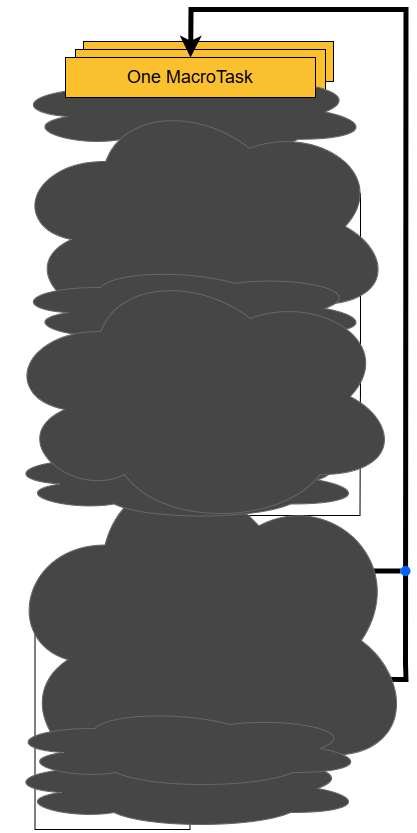

The diagram above was exported from draw.io. Its source (the exported page's mxGraphModel, read from the mxfile embedded in the PNG):
<mxGraphModel dx="2722" dy="1313" grid="1" gridSize="10" guides="0" tooltips="1" connect="1" arrows="1" fold="1" page="1" pageScale="1" pageWidth="827" pageHeight="1169" math="0" shadow="0">
  <root>
    <mxCell id="0" />
    <mxCell id="1" parent="0" />
    <mxCell id="2" value="&lt;font style=&quot;font-size: 18px;&quot;&gt;One MacroTask&lt;/font&gt;" style="rounded=0;whiteSpace=wrap;html=1;fillColor=#FBC02D;" vertex="1" parent="1">
      <mxGeometry x="-538" y="205" width="250" height="40" as="geometry" />
    </mxCell>
    <mxCell id="3" value="&lt;font style=&quot;font-size: 18px;&quot;&gt;One MacroTask&lt;/font&gt;" style="rounded=0;whiteSpace=wrap;html=1;fillColor=#FBC02D;" vertex="1" parent="1">
      <mxGeometry x="-546" y="213" width="250" height="40" as="geometry" />
    </mxCell>
    <mxCell id="4" value="&lt;font style=&quot;font-size: 18px;&quot;&gt;All MicroTasks&lt;/font&gt;" style="rounded=0;whiteSpace=wrap;html=1;fillColor=#FB8C00;" vertex="1" parent="1">
      <mxGeometry x="-555.75" y="261" width="250" height="40" as="geometry" />
    </mxCell>
    <mxCell id="5" value="" style="ellipse;shape=cloud;whiteSpace=wrap;html=1;fillColor=#464646;gradientColor=none;strokeColor=#666666;" vertex="1" parent="1">
      <mxGeometry x="-611.5" y="230" width="360" height="91" as="geometry" />
    </mxCell>
    <mxCell id="6" style="edgeStyle=orthogonalEdgeStyle;rounded=0;orthogonalLoop=1;jettySize=auto;html=1;exitX=0.5;exitY=1;exitDx=0;exitDy=0;entryX=0.5;entryY=0;entryDx=0;entryDy=0;" edge="1" source="4" target="11" parent="1">
      <mxGeometry relative="1" as="geometry" />
    </mxCell>
    <mxCell id="7" value="" style="endArrow=classic;html=1;rounded=0;entryX=0.5;entryY=0;entryDx=0;entryDy=0;exitX=0.5;exitY=1;exitDx=0;exitDy=0;" edge="1" source="11" target="8" parent="1">
      <mxGeometry width="50" height="50" relative="1" as="geometry">
        <mxPoint x="-355.25" y="386.77499999999986" as="sourcePoint" />
        <mxPoint x="-485.75" y="497.55" as="targetPoint" />
        <Array as="points" />
      </mxGeometry>
    </mxCell>
    <mxCell id="8" value="&lt;font style=&quot;font-size: 18px; color: rgb(255, 255, 255);&quot;&gt;All requestAnimationFrame()&lt;/font&gt;" style="rounded=0;whiteSpace=wrap;html=1;fillColor=#43A047;" vertex="1" parent="1">
      <mxGeometry x="-555.5" y="416" width="250" height="38" as="geometry" />
    </mxCell>
    <mxCell id="9" value="" style="endArrow=none;html=1;rounded=0;exitX=1;exitY=0.5;exitDx=0;exitDy=0;" edge="1" source="11" parent="1">
      <mxGeometry width="50" height="50" relative="1" as="geometry">
        <mxPoint x="-401" y="601" as="sourcePoint" />
        <mxPoint x="-261" y="561" as="targetPoint" />
        <Array as="points">
          <mxPoint x="-261" y="357" />
        </Array>
      </mxGeometry>
    </mxCell>
    <mxCell id="10" value="&lt;font style=&quot;font-size: 18px;&quot;&gt;Yes&lt;/font&gt;" style="text;html=1;align=center;verticalAlign=middle;whiteSpace=wrap;rounded=0;" vertex="1" parent="1">
      <mxGeometry x="-438.5" y="376.55" width="60" height="30" as="geometry" />
    </mxCell>
    <mxCell id="11" value="&lt;font style=&quot;font-size: 18px;&quot;&gt;Next Frame?&lt;/font&gt;" style="rhombus;whiteSpace=wrap;html=1;fillColor=#EEEEEE;" vertex="1" parent="1">
      <mxGeometry x="-555.75" y="333" width="250" height="48" as="geometry" />
    </mxCell>
    <mxCell id="12" value="&lt;font style=&quot;font-size: 18px;&quot;&gt;No&lt;/font&gt;" style="text;html=1;align=center;verticalAlign=middle;whiteSpace=wrap;rounded=0;" vertex="1" parent="1">
      <mxGeometry x="-321" y="333" width="60" height="30" as="geometry" />
    </mxCell>
    <mxCell id="13" value="" style="ellipse;shape=cloud;whiteSpace=wrap;html=1;fillColor=#464646;gradientColor=none;strokeColor=#666666;" vertex="1" parent="1">
      <mxGeometry x="-611.5" y="260" width="383" height="260" as="geometry" />
    </mxCell>
    <mxCell id="14" value="" style="shape=ellipse;fillColor=#0065FF;strokeColor=none;html=1;sketch=0;" vertex="1" parent="1">
      <mxGeometry x="-436.5" y="674" width="10" height="10" as="geometry" />
    </mxCell>
    <mxCell id="15" value="" style="edgeStyle=orthogonalEdgeStyle;rounded=0;orthogonalLoop=1;jettySize=auto;html=1;endArrow=none;startFill=0;" edge="1" source="18" target="21" parent="1">
      <mxGeometry relative="1" as="geometry" />
    </mxCell>
    <mxCell id="16" value="" style="endArrow=classic;html=1;rounded=0;exitX=0.5;exitY=1;exitDx=0;exitDy=0;entryX=0.5;entryY=0;entryDx=0;entryDy=0;" edge="1" source="21" target="28" parent="1">
      <mxGeometry width="50" height="50" relative="1" as="geometry">
        <mxPoint x="-449" y="774" as="sourcePoint" />
        <mxPoint x="-399" y="724" as="targetPoint" />
      </mxGeometry>
    </mxCell>
    <mxCell id="17" value="&lt;font style=&quot;font-size: 18px;&quot;&gt;No&lt;/font&gt;" style="text;html=1;align=center;verticalAlign=middle;whiteSpace=wrap;rounded=0;" vertex="1" parent="1">
      <mxGeometry x="-443" y="760.5" width="60" height="30" as="geometry" />
    </mxCell>
    <mxCell id="18" value="" style="shape=ellipse;fillColor=#0065FF;strokeColor=none;html=1;sketch=0;" vertex="1" parent="1">
      <mxGeometry x="-436.5" y="787" width="10" height="10" as="geometry" />
    </mxCell>
    <mxCell id="19" value="" style="endArrow=none;html=1;rounded=0;entryX=1;entryY=0.5;entryDx=0;entryDy=0;exitX=1;exitY=0.5;exitDx=0;exitDy=0;" edge="1" source="14" target="43" parent="1">
      <mxGeometry width="50" height="50" relative="1" as="geometry">
        <mxPoint x="-441" y="714" as="sourcePoint" />
        <mxPoint x="-391" y="664" as="targetPoint" />
        <Array as="points">
          <mxPoint x="-261.5" y="679" />
          <mxPoint x="-261" y="534" />
        </Array>
      </mxGeometry>
    </mxCell>
    <mxCell id="20" value="" style="endArrow=classic;html=1;rounded=0;exitX=0.5;exitY=1;exitDx=0;exitDy=0;entryX=0.5;entryY=0;entryDx=0;entryDy=0;" edge="1" source="35" target="21" parent="1">
      <mxGeometry width="50" height="50" relative="1" as="geometry">
        <mxPoint x="-451" y="704" as="sourcePoint" />
        <mxPoint x="-401" y="654" as="targetPoint" />
      </mxGeometry>
    </mxCell>
    <mxCell id="21" value="&lt;font style=&quot;color: rgb(0, 0, 0);&quot;&gt;&lt;span style=&quot;font-size: 18px;&quot;&gt;&lt;font style=&quot;color: rgb(0, 0, 0);&quot;&gt;Any Macrotasks?&lt;/font&gt;&lt;/span&gt;&lt;/font&gt;" style="rhombus;whiteSpace=wrap;html=1;fillColor=#EEEEEE;" vertex="1" parent="1">
      <mxGeometry x="-556.5" y="704.5" width="250" height="60" as="geometry" />
    </mxCell>
    <mxCell id="22" value="" style="endArrow=none;html=1;rounded=0;exitX=1;exitY=0.5;exitDx=0;exitDy=0;strokeWidth=5;" edge="1" source="21" target="44" parent="1">
      <mxGeometry width="50" height="50" relative="1" as="geometry">
        <mxPoint x="-308" y="735" as="sourcePoint" />
        <mxPoint x="-211" y="734" as="targetPoint" />
      </mxGeometry>
    </mxCell>
    <mxCell id="23" value="&lt;font style=&quot;font-size: 18px;&quot;&gt;Yes&lt;/font&gt;" style="text;html=1;align=center;verticalAlign=middle;whiteSpace=wrap;rounded=0;" vertex="1" parent="1">
      <mxGeometry x="-316.5" y="707" width="57.5" height="27" as="geometry" />
    </mxCell>
    <mxCell id="24" value="&lt;font style=&quot;font-size: 18px;&quot;&gt;No&lt;/font&gt;" style="text;html=1;align=center;verticalAlign=middle;whiteSpace=wrap;rounded=0;" vertex="1" parent="1">
      <mxGeometry x="-317.75" y="814" width="60" height="30" as="geometry" />
    </mxCell>
    <mxCell id="25" value="" style="endArrow=classic;html=1;rounded=0;exitX=1.016;exitY=0.495;exitDx=0;exitDy=0;entryX=0.5;entryY=0;entryDx=0;entryDy=0;strokeWidth=5;exitPerimeter=0;" edge="1" source="28" target="39" parent="1">
      <mxGeometry width="50" height="50" relative="1" as="geometry">
        <mxPoint x="-278.5" y="929.7749999999999" as="sourcePoint" />
        <mxPoint x="-401" y="221" as="targetPoint" />
        <Array as="points">
          <mxPoint x="-215.5" y="843" />
          <mxPoint x="-216" y="827" />
          <mxPoint x="-215.5" y="173" />
          <mxPoint x="-430.5" y="173" />
        </Array>
      </mxGeometry>
    </mxCell>
    <mxCell id="26" value="" style="endArrow=none;html=1;rounded=0;entryX=0.498;entryY=1.011;entryDx=0;entryDy=0;entryPerimeter=0;" edge="1" source="18" target="37" parent="1">
      <mxGeometry width="50" height="50" relative="1" as="geometry">
        <mxPoint x="-431.5" y="792" as="sourcePoint" />
        <mxPoint x="-431.5" y="973" as="targetPoint" />
        <Array as="points">
          <mxPoint x="-586.5" y="792" />
          <mxPoint x="-586.5" y="993" />
          <mxPoint x="-431.5" y="993" />
        </Array>
      </mxGeometry>
    </mxCell>
    <mxCell id="27" value="" style="endArrow=classic;html=1;rounded=0;exitX=0.5;exitY=1;exitDx=0;exitDy=0;entryX=0.5;entryY=0;entryDx=0;entryDy=0;" edge="1" source="28" target="30" parent="1">
      <mxGeometry width="50" height="50" relative="1" as="geometry">
        <mxPoint x="-376" y="952" as="sourcePoint" />
        <mxPoint x="-326" y="902" as="targetPoint" />
      </mxGeometry>
    </mxCell>
    <mxCell id="28" value="&lt;font style=&quot;font-size: 18px;&quot;&gt;Free time?*&lt;/font&gt;" style="rhombus;whiteSpace=wrap;html=1;fillColor=#EEEEEE;" vertex="1" parent="1">
      <mxGeometry x="-556.5" y="822" width="250" height="41.55" as="geometry" />
    </mxCell>
    <mxCell id="29" value="&lt;font style=&quot;font-size: 18px;&quot;&gt;Yes&lt;/font&gt;" style="text;html=1;align=center;verticalAlign=middle;whiteSpace=wrap;rounded=0;" vertex="1" parent="1">
      <mxGeometry x="-443" y="860" width="60" height="30" as="geometry" />
    </mxCell>
    <mxCell id="30" value="&lt;font style=&quot;font-size: 18px; color: rgb(255, 255, 255);&quot;&gt;One requestIdleCallback()&lt;/font&gt;" style="rounded=0;whiteSpace=wrap;html=1;fillColor=#8E24AA;" vertex="1" parent="1">
      <mxGeometry x="-556.5" y="892" width="250" height="40" as="geometry" />
    </mxCell>
    <mxCell id="31" value="" style="ellipse;shape=cloud;whiteSpace=wrap;html=1;fillColor=#464646;gradientColor=none;strokeColor=#666666;" vertex="1" parent="1">
      <mxGeometry x="-619" y="613" width="410" height="382.23" as="geometry" />
    </mxCell>
    <mxCell id="32" value="" style="endArrow=classic;html=1;rounded=0;exitX=0.5;exitY=1;exitDx=0;exitDy=0;entryX=0.5;entryY=0;entryDx=0;entryDy=0;" edge="1" source="33" target="43" parent="1">
      <mxGeometry width="50" height="50" relative="1" as="geometry">
        <mxPoint x="-491" y="584" as="sourcePoint" />
        <mxPoint x="-441" y="534" as="targetPoint" />
      </mxGeometry>
    </mxCell>
    <mxCell id="33" value="&lt;font style=&quot;font-size: 18px;&quot;&gt;All MicroTasks&lt;/font&gt;" style="rounded=0;whiteSpace=wrap;html=1;fillColor=#FB8C00;" vertex="1" parent="1">
      <mxGeometry x="-555.5" y="454" width="250" height="40" as="geometry" />
    </mxCell>
    <mxCell id="34" value="" style="ellipse;shape=cloud;whiteSpace=wrap;html=1;fillColor=#464646;gradientColor=none;strokeColor=#666666;" vertex="1" parent="1">
      <mxGeometry x="-611.5" y="430" width="360" height="84" as="geometry" />
    </mxCell>
    <mxCell id="35" value="&lt;font style=&quot;font-size: 20px;&quot;&gt;All MicroTasks&lt;/font&gt;" style="rounded=0;whiteSpace=wrap;html=1;fillColor=#FB8C00;glass=0;gradientColor=none;" vertex="1" parent="1">
      <mxGeometry x="-556.5" y="625.55" width="250" height="40" as="geometry" />
    </mxCell>
    <mxCell id="36" value="" style="ellipse;shape=cloud;whiteSpace=wrap;html=1;fillColor=#464646;gradientColor=none;strokeColor=#666666;" vertex="1" parent="1">
      <mxGeometry x="-619" y="603.5" width="360" height="80" as="geometry" />
    </mxCell>
    <mxCell id="37" value="&lt;font style=&quot;font-size: 18px;&quot;&gt;All MicroTasks&lt;/font&gt;" style="rounded=0;whiteSpace=wrap;html=1;fillColor=#FB8C00;" vertex="1" parent="1">
      <mxGeometry x="-556" y="932" width="250" height="40" as="geometry" />
    </mxCell>
    <mxCell id="38" value="" style="ellipse;shape=cloud;whiteSpace=wrap;html=1;fillColor=#464646;gradientColor=none;strokeColor=#666666;" vertex="1" parent="1">
      <mxGeometry x="-619" y="912" width="360" height="80" as="geometry" />
    </mxCell>
    <mxCell id="39" value="&lt;font style=&quot;font-size: 18px;&quot;&gt;One MacroTask&lt;/font&gt;" style="rounded=0;whiteSpace=wrap;html=1;fillColor=#FBC02D;" vertex="1" parent="1">
      <mxGeometry x="-556" y="221" width="250" height="40" as="geometry" />
    </mxCell>
    <mxCell id="40" value="&lt;font style=&quot;font-size: 18px; color: rgb(255, 255, 255);&quot;&gt;Render&lt;/font&gt;" style="rounded=1;whiteSpace=wrap;html=1;fillColor=#1565C0;strokeColor=#000000;shadow=1;glass=0;strokeWidth=6;" vertex="1" parent="1">
      <mxGeometry x="-555.5" y="585.55" width="250" height="40" as="geometry" />
    </mxCell>
    <mxCell id="41" value="" style="endArrow=none;html=1;rounded=0;exitX=1;exitY=0.5;exitDx=0;exitDy=0;strokeWidth=5;" edge="1" parent="1">
      <mxGeometry width="50" height="50" relative="1" as="geometry">
        <mxPoint x="-246.5" y="733.5" as="sourcePoint" />
        <mxPoint x="-246.5" y="734" as="targetPoint" />
      </mxGeometry>
    </mxCell>
    <mxCell id="42" value="" style="endArrow=none;html=1;rounded=0;exitX=1;exitY=0.5;exitDx=0;exitDy=0;strokeWidth=5;" edge="1" source="44" parent="1">
      <mxGeometry width="50" height="50" relative="1" as="geometry">
        <mxPoint x="-308.5" y="734" as="sourcePoint" />
        <mxPoint x="-211" y="734" as="targetPoint" />
      </mxGeometry>
    </mxCell>
    <mxCell id="43" value="&lt;font style=&quot;font-size: 18px;&quot;&gt;&lt;span style=&quot;&quot; data-src-align=&quot;14:1&quot; class=&quot;EzKURWReUAB5oZgtQNkl&quot;&gt;Render?&lt;/span&gt;&lt;/font&gt;" style="rhombus;whiteSpace=wrap;html=1;fillColor=#EEEEEE;" vertex="1" parent="1">
      <mxGeometry x="-555.5" y="514" width="250" height="41.55" as="geometry" />
    </mxCell>
    <mxCell id="44" value="" style="shape=ellipse;fillColor=#0065FF;strokeColor=none;html=1;sketch=0;" vertex="1" parent="1">
      <mxGeometry x="-221" y="729.5" width="10" height="10" as="geometry" />
    </mxCell>
    <mxCell id="45" value="&lt;font style=&quot;font-size: 18px;&quot;&gt;Yes&lt;/font&gt;" style="text;html=1;align=center;verticalAlign=middle;whiteSpace=wrap;rounded=0;" vertex="1" parent="1">
      <mxGeometry x="-438.5" y="550" width="60" height="30" as="geometry" />
    </mxCell>
    <mxCell id="46" value="&lt;font style=&quot;font-size: 18px;&quot;&gt;No&lt;/font&gt;" style="text;html=1;align=center;verticalAlign=middle;whiteSpace=wrap;rounded=0;" vertex="1" parent="1">
      <mxGeometry x="-317.25" y="509" width="57.5" height="27" as="geometry" />
    </mxCell>
    <mxCell id="47" value="" style="shape=ellipse;fillColor=#0065FF;strokeColor=none;html=1;sketch=0;" vertex="1" parent="1">
      <mxGeometry x="-266.75" y="528.78" width="10" height="10" as="geometry" />
    </mxCell>
    <mxCell id="48" value="" style="endArrow=classic;html=1;rounded=0;exitX=0.5;exitY=1;exitDx=0;exitDy=0;entryX=0.5;entryY=0;entryDx=0;entryDy=0;" edge="1" source="43" target="40" parent="1">
      <mxGeometry width="50" height="50" relative="1" as="geometry">
        <mxPoint x="-491" y="584" as="sourcePoint" />
        <mxPoint x="-441" y="534" as="targetPoint" />
      </mxGeometry>
    </mxCell>
    <mxCell id="49" value="" style="ellipse;shape=cloud;whiteSpace=wrap;html=1;fillColor=#464646;gradientColor=none;strokeColor=#666666;" vertex="1" parent="1">
      <mxGeometry x="-616.75" y="872" width="360" height="80" as="geometry" />
    </mxCell>
    <mxCell id="50" value="" style="ellipse;shape=cloud;whiteSpace=wrap;html=1;fillColor=#464646;gradientColor=none;strokeColor=#666666;" vertex="1" parent="1">
      <mxGeometry x="-620.5" y="430" width="399" height="260" as="geometry" />
    </mxCell>
  </root>
</mxGraphModel>